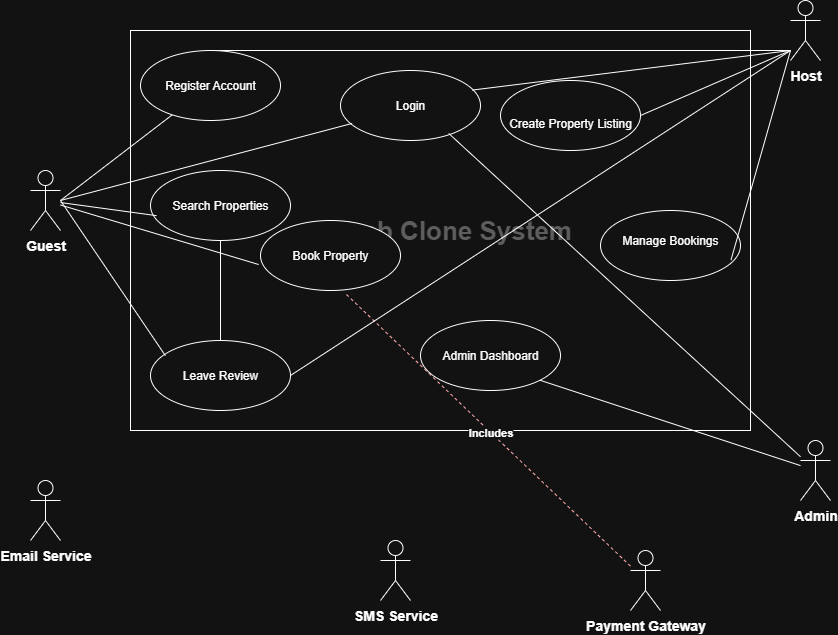

The diagram above was exported from draw.io. Its source (the exported page's mxGraphModel, read from the mxfile embedded in the PNG):
<mxGraphModel dx="1874" dy="544" grid="1" gridSize="10" guides="1" tooltips="1" connect="1" arrows="1" fold="1" page="1" pageScale="1" pageWidth="850" pageHeight="1100" math="0" shadow="0">
  <root>
    <mxCell id="0" />
    <mxCell id="1" parent="0" />
    <mxCell id="rwelqvevxlbQXz8gvv7h-18" value="&lt;font style=&quot;font-size: 26px; line-height: 180%; color: light-dark(rgb(0, 0, 0), rgb(93, 93, 93));&quot;&gt;&lt;b&gt;Airbnb Clone System&lt;/b&gt;&lt;/font&gt;" style="html=1;whiteSpace=wrap;" vertex="1" parent="1">
      <mxGeometry x="80" y="120" width="620" height="400" as="geometry" />
    </mxCell>
    <mxCell id="rwelqvevxlbQXz8gvv7h-24" style="rounded=0;orthogonalLoop=1;jettySize=auto;html=1;endArrow=none;endFill=0;" edge="1" parent="1" target="rwelqvevxlbQXz8gvv7h-9">
      <mxGeometry relative="1" as="geometry">
        <mxPoint x="10" y="290" as="sourcePoint" />
      </mxGeometry>
    </mxCell>
    <mxCell id="rwelqvevxlbQXz8gvv7h-2" value="&lt;b&gt;&lt;font style=&quot;font-size: 14px;&quot;&gt;Guest&lt;/font&gt;&lt;/b&gt;" style="shape=umlActor;verticalLabelPosition=bottom;verticalAlign=top;html=1;" vertex="1" parent="1">
      <mxGeometry x="-20" y="260" width="30" height="60" as="geometry" />
    </mxCell>
    <mxCell id="rwelqvevxlbQXz8gvv7h-3" value="&lt;b&gt;&lt;font style=&quot;font-size: 14px;&quot;&gt;Email Service&lt;/font&gt;&lt;/b&gt;" style="shape=umlActor;verticalLabelPosition=bottom;verticalAlign=top;html=1;" vertex="1" parent="1">
      <mxGeometry x="-20" y="570" width="30" height="60" as="geometry" />
    </mxCell>
    <mxCell id="rwelqvevxlbQXz8gvv7h-25" style="rounded=0;orthogonalLoop=1;jettySize=auto;html=1;entryX=0.5;entryY=0;entryDx=0;entryDy=0;endArrow=none;endFill=0;" edge="1" parent="1" target="rwelqvevxlbQXz8gvv7h-9">
      <mxGeometry relative="1" as="geometry">
        <mxPoint x="740" y="140" as="sourcePoint" />
      </mxGeometry>
    </mxCell>
    <mxCell id="rwelqvevxlbQXz8gvv7h-30" style="rounded=0;orthogonalLoop=1;jettySize=auto;html=1;entryX=1;entryY=0.5;entryDx=0;entryDy=0;endArrow=none;endFill=0;" edge="1" parent="1" target="rwelqvevxlbQXz8gvv7h-14">
      <mxGeometry relative="1" as="geometry">
        <mxPoint x="740" y="140" as="sourcePoint" />
      </mxGeometry>
    </mxCell>
    <mxCell id="rwelqvevxlbQXz8gvv7h-4" value="&lt;b&gt;&lt;font style=&quot;font-size: 14px;&quot;&gt;Host&lt;/font&gt;&lt;/b&gt;" style="shape=umlActor;verticalLabelPosition=bottom;verticalAlign=top;html=1;" vertex="1" parent="1">
      <mxGeometry x="740" y="90" width="30" height="60" as="geometry" />
    </mxCell>
    <mxCell id="rwelqvevxlbQXz8gvv7h-5" value="&lt;b&gt;&lt;font style=&quot;font-size: 14px;&quot;&gt;Payment Gateway&lt;/font&gt;&lt;/b&gt;" style="shape=umlActor;verticalLabelPosition=bottom;verticalAlign=top;html=1;" vertex="1" parent="1">
      <mxGeometry x="580" y="640" width="30" height="60" as="geometry" />
    </mxCell>
    <mxCell id="rwelqvevxlbQXz8gvv7h-9" value="&lt;div style=&quot;line-height: 90%;&quot;&gt;Register Account&lt;/div&gt;" style="ellipse;whiteSpace=wrap;html=1;" vertex="1" parent="1">
      <mxGeometry x="90" y="140" width="140" height="70" as="geometry" />
    </mxCell>
    <mxCell id="rwelqvevxlbQXz8gvv7h-41" value="" style="edgeStyle=orthogonalEdgeStyle;rounded=0;orthogonalLoop=1;jettySize=auto;html=1;endArrow=none;endFill=0;" edge="1" parent="1" source="rwelqvevxlbQXz8gvv7h-10" target="rwelqvevxlbQXz8gvv7h-11">
      <mxGeometry relative="1" as="geometry" />
    </mxCell>
    <mxCell id="rwelqvevxlbQXz8gvv7h-10" value="Search Properties" style="ellipse;whiteSpace=wrap;html=1;" vertex="1" parent="1">
      <mxGeometry x="100" y="260" width="140" height="70" as="geometry" />
    </mxCell>
    <mxCell id="rwelqvevxlbQXz8gvv7h-11" value="Leave Review" style="ellipse;whiteSpace=wrap;html=1;" vertex="1" parent="1">
      <mxGeometry x="100" y="430" width="140" height="70" as="geometry" />
    </mxCell>
    <mxCell id="rwelqvevxlbQXz8gvv7h-12" value="Login" style="ellipse;whiteSpace=wrap;html=1;" vertex="1" parent="1">
      <mxGeometry x="290" y="160" width="140" height="70" as="geometry" />
    </mxCell>
    <mxCell id="rwelqvevxlbQXz8gvv7h-13" value="Book Property" style="ellipse;whiteSpace=wrap;html=1;" vertex="1" parent="1">
      <mxGeometry x="210" y="310" width="140" height="70" as="geometry" />
    </mxCell>
    <mxCell id="rwelqvevxlbQXz8gvv7h-14" value="&lt;br&gt;Create Property Listing" style="ellipse;whiteSpace=wrap;html=1;" vertex="1" parent="1">
      <mxGeometry x="450" y="170" width="140" height="70" as="geometry" />
    </mxCell>
    <mxCell id="rwelqvevxlbQXz8gvv7h-15" value="&lt;div style=&quot;line-height: 80%;&quot;&gt;Manage Bookings&lt;br&gt;&lt;br&gt;&lt;/div&gt;" style="ellipse;whiteSpace=wrap;html=1;" vertex="1" parent="1">
      <mxGeometry x="550" y="300" width="140" height="70" as="geometry" />
    </mxCell>
    <mxCell id="rwelqvevxlbQXz8gvv7h-16" value="Admin Dashboard" style="ellipse;whiteSpace=wrap;html=1;" vertex="1" parent="1">
      <mxGeometry x="370" y="410" width="140" height="70" as="geometry" />
    </mxCell>
    <mxCell id="rwelqvevxlbQXz8gvv7h-23" value="&lt;b&gt;&lt;font style=&quot;font-size: 14px;&quot;&gt;SMS Service&lt;/font&gt;&lt;/b&gt;" style="shape=umlActor;verticalLabelPosition=bottom;verticalAlign=top;html=1;" vertex="1" parent="1">
      <mxGeometry x="330" y="630" width="30" height="60" as="geometry" />
    </mxCell>
    <mxCell id="rwelqvevxlbQXz8gvv7h-26" style="rounded=0;orthogonalLoop=1;jettySize=auto;html=1;entryX=0.932;entryY=0.708;entryDx=0;entryDy=0;entryPerimeter=0;endArrow=none;endFill=0;" edge="1" parent="1" target="rwelqvevxlbQXz8gvv7h-15">
      <mxGeometry relative="1" as="geometry">
        <mxPoint x="740" y="140" as="sourcePoint" />
      </mxGeometry>
    </mxCell>
    <mxCell id="rwelqvevxlbQXz8gvv7h-27" value="&lt;b&gt;&lt;font style=&quot;font-size: 14px;&quot;&gt;Admin&lt;/font&gt;&lt;/b&gt;" style="shape=umlActor;verticalLabelPosition=bottom;verticalAlign=top;html=1;" vertex="1" parent="1">
      <mxGeometry x="750" y="530" width="30" height="60" as="geometry" />
    </mxCell>
    <mxCell id="rwelqvevxlbQXz8gvv7h-28" style="rounded=0;orthogonalLoop=1;jettySize=auto;html=1;entryX=1;entryY=1;entryDx=0;entryDy=0;endArrow=none;endFill=0;" edge="1" parent="1" source="rwelqvevxlbQXz8gvv7h-27" target="rwelqvevxlbQXz8gvv7h-16">
      <mxGeometry relative="1" as="geometry" />
    </mxCell>
    <mxCell id="rwelqvevxlbQXz8gvv7h-31" style="rounded=0;orthogonalLoop=1;jettySize=auto;html=1;entryX=0.106;entryY=0.216;entryDx=0;entryDy=0;entryPerimeter=0;endArrow=none;endFill=0;" edge="1" parent="1" target="rwelqvevxlbQXz8gvv7h-11">
      <mxGeometry relative="1" as="geometry">
        <mxPoint x="10" y="290" as="sourcePoint" />
      </mxGeometry>
    </mxCell>
    <mxCell id="rwelqvevxlbQXz8gvv7h-32" style="rounded=0;orthogonalLoop=1;jettySize=auto;html=1;entryX=0.043;entryY=0.645;entryDx=0;entryDy=0;entryPerimeter=0;endArrow=none;endFill=0;" edge="1" parent="1" source="rwelqvevxlbQXz8gvv7h-2" target="rwelqvevxlbQXz8gvv7h-10">
      <mxGeometry relative="1" as="geometry" />
    </mxCell>
    <mxCell id="rwelqvevxlbQXz8gvv7h-34" style="rounded=0;orthogonalLoop=1;jettySize=auto;html=1;entryX=-0.013;entryY=0.629;entryDx=0;entryDy=0;entryPerimeter=0;endArrow=none;endFill=0;" edge="1" parent="1" source="rwelqvevxlbQXz8gvv7h-2" target="rwelqvevxlbQXz8gvv7h-13">
      <mxGeometry relative="1" as="geometry" />
    </mxCell>
    <mxCell id="rwelqvevxlbQXz8gvv7h-35" style="rounded=0;orthogonalLoop=1;jettySize=auto;html=1;entryX=0.083;entryY=0.756;entryDx=0;entryDy=0;entryPerimeter=0;endArrow=none;endFill=0;" edge="1" parent="1" target="rwelqvevxlbQXz8gvv7h-12">
      <mxGeometry relative="1" as="geometry">
        <mxPoint x="10" y="290" as="sourcePoint" />
      </mxGeometry>
    </mxCell>
    <mxCell id="rwelqvevxlbQXz8gvv7h-36" style="rounded=0;orthogonalLoop=1;jettySize=auto;html=1;entryX=0.94;entryY=0.28;entryDx=0;entryDy=0;entryPerimeter=0;endArrow=none;endFill=0;" edge="1" parent="1" target="rwelqvevxlbQXz8gvv7h-12">
      <mxGeometry relative="1" as="geometry">
        <mxPoint x="740" y="140" as="sourcePoint" />
      </mxGeometry>
    </mxCell>
    <mxCell id="rwelqvevxlbQXz8gvv7h-37" style="rounded=0;orthogonalLoop=1;jettySize=auto;html=1;entryX=0.773;entryY=0.899;entryDx=0;entryDy=0;entryPerimeter=0;endArrow=none;endFill=0;" edge="1" parent="1" source="rwelqvevxlbQXz8gvv7h-27" target="rwelqvevxlbQXz8gvv7h-12">
      <mxGeometry relative="1" as="geometry" />
    </mxCell>
    <mxCell id="rwelqvevxlbQXz8gvv7h-39" style="rounded=0;orthogonalLoop=1;jettySize=auto;html=1;entryX=0.614;entryY=1.057;entryDx=0;entryDy=0;entryPerimeter=0;dashed=1;fillColor=#e51400;strokeColor=#B20000;endArrow=none;endFill=0;" edge="1" parent="1" source="rwelqvevxlbQXz8gvv7h-5" target="rwelqvevxlbQXz8gvv7h-13">
      <mxGeometry relative="1" as="geometry" />
    </mxCell>
    <mxCell id="rwelqvevxlbQXz8gvv7h-40" value="&lt;b&gt;Includes&lt;/b&gt;" style="edgeLabel;html=1;align=center;verticalAlign=middle;resizable=0;points=[];" vertex="1" connectable="0" parent="rwelqvevxlbQXz8gvv7h-39">
      <mxGeometry x="-0.011" relative="1" as="geometry">
        <mxPoint as="offset" />
      </mxGeometry>
    </mxCell>
    <mxCell id="rwelqvevxlbQXz8gvv7h-42" style="rounded=0;orthogonalLoop=1;jettySize=auto;html=1;exitX=1;exitY=0.5;exitDx=0;exitDy=0;endArrow=none;endFill=0;" edge="1" parent="1" source="rwelqvevxlbQXz8gvv7h-11">
      <mxGeometry relative="1" as="geometry">
        <mxPoint x="740" y="140" as="targetPoint" />
      </mxGeometry>
    </mxCell>
  </root>
</mxGraphModel>